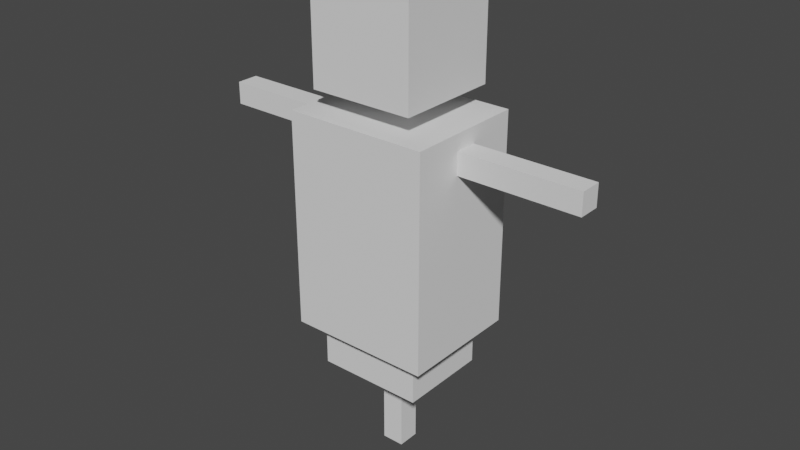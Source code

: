 # Source: dummy.blend  (saved by Blender 3.3.6; exported with 4.5.12 LTS)
import bpy
from mathutils import Matrix  # noqa: F401  (used for matrix-valued properties, if any)

bpy.ops.wm.read_factory_settings(use_empty=True)
scene = bpy.context.scene
scene.name = 'Scene'

# ---- collections
col_collection = bpy.data.collections.new('Collection'); scene.collection.children.link(col_collection)

# ---- world
world_world = bpy.data.worlds.new('World'); scene.world = world_world
world_world.use_nodes = True; world_world.node_tree.nodes.clear()
_N = world_world.node_tree.nodes; _L = world_world.node_tree.links
n0 = _N.new('ShaderNodeOutputWorld'); n0.name = 'World Output'; n0.location = (300, 300)
n1 = _N.new('ShaderNodeBackground'); n1.name = 'Background'; n1.location = (10, 300)
n1.inputs[0].default_value = (0.05088, 0.05088, 0.05088, 1.0)
_L.new(n1.outputs[0], n0.inputs[0])
n0.is_active_output = True
world_world.color = (0.05088, 0.05088, 0.05088)
world_world.use_sun_shadow = False
world_world.sun_shadow_jitter_overblur = 0.0

# ---- meshes
me_cube_003 = bpy.data.meshes.new('Cube.003')
me_cube_003.from_pydata([(-0.04372, -0.04372, -1.0), (-0.04372, -0.04372, 0.5183), (-0.04372, 0.04372, -1.0), (-0.04372, 0.04372, 0.5183), (0.04372, -0.04372, -1.0), (0.04372, -0.04372, 0.5183), (0.04372, 0.04372, -1.0), (0.04372, 0.04372, 0.5183), (-0.7591, -0.04372, 0.3155), (0.7591, -0.04372, 0.3155), (-0.7591, 0.04372, 0.3155), (0.7591, 0.04372, 0.3155), (-0.7591, -0.04372, 0.2281), (0.7591, -0.04372, 0.2281), (-0.7591, 0.04372, 0.2281), (0.7591, 0.04372, 0.2281), (-0.04372, -0.04372, -0.5965), (-0.04372, -0.04372, 0.3355), (-0.04372, 0.04372, 0.3355), (-0.04372, 0.04372, -0.5965), (0.04372, 0.04372, 0.3355), (0.04372, 0.04372, -0.5965), (0.04372, -0.04372, 0.3355), (0.04372, -0.04372, -0.5965), (-0.253, -0.04372, 0.3155), (0.253, -0.04372, 0.3155), (0.253, 0.04372, 0.3155), (-0.253, 0.04372, 0.3155), (0.253, 0.04372, 0.2281), (-0.253, 0.04372, 0.2281), (0.253, -0.04372, 0.2281), (-0.253, -0.04372, 0.2281)], [], [(17, 1, 3, 18), (18, 3, 7, 20), (20, 7, 5, 22), (22, 5, 1, 17), (2, 6, 4, 0), (7, 3, 1, 5), (25, 9, 11, 26), (26, 11, 15, 28), (28, 15, 13, 30), (30, 13, 9, 25), (10, 14, 12, 8), (15, 11, 9, 13), (4, 23, 16, 0), (6, 21, 23, 4), (2, 19, 21, 6), (0, 16, 19, 2), (12, 31, 24, 8), (14, 29, 31, 12), (10, 27, 29, 14), (8, 24, 27, 10)])
_uv = me_cube_003.uv_layers.new(name='UVMap')
_uv.uv.foreach_set('vector', [0.5417, 0.0, 0.625, 0.0, 0.625, 0.25, 0.5417, 0.25, 0.5417, 0.25, 0.625, 0.25, 0.625, 0.5, 0.5417, 0.5, 0.5417, 0.5, 0.625, 0.5, 0.625, 0.75, 0.5417, 0.75, 0.5417, 0.75, 0.625, 0.75, 0.625, 1.0, 0.5417, 1.0, 0.125, 0.5, 0.375, 0.5, 0.375, 0.75, 0.125, 0.75, 0.625, 0.5, 0.875, 0.5, 0.875, 0.75, 0.625, 0.75, 0.5417, 0.0, 0.625, 0.0, 0.625, 0.25, 0.5417, 0.25, 0.5417, 0.25, 0.625, 0.25, 0.625, 0.5, 0.5417, 0.5, 0.5417, 0.5, 0.625, 0.5, 0.625, 0.75, 0.5417, 0.75, 0.5417, 0.75, 0.625, 0.75, 0.625, 1.0, 0.5417, 1.0, 0.125, 0.5, 0.375, 0.5, 0.375, 0.75, 0.125, 0.75, 0.625, 0.5, 0.875, 0.5, 0.875, 0.75, 0.625, 0.75, 0.375, 0.75, 0.4583, 0.75, 0.4583, 1.0, 0.375, 1.0, 0.375, 0.5, 0.4583, 0.5, 0.4583, 0.75, 0.375, 0.75, 0.375, 0.25, 0.4583, 0.25, 0.4583, 0.5, 0.375, 0.5, 0.375, 0.0, 0.4583, 0.0, 0.4583, 0.25, 0.375, 0.25, 0.375, 0.75, 0.4583, 0.75, 0.4583, 1.0, 0.375, 1.0, 0.375, 0.5, 0.4583, 0.5, 0.4583, 0.75, 0.375, 0.75, 0.375, 0.25, 0.4583, 0.25, 0.4583, 0.5, 0.375, 0.5, 0.375, 0.0, 0.4583, 0.0, 0.4583, 0.25, 0.375, 0.25])
me_cube_003.update()
me_cube_004 = bpy.data.meshes.new('Cube.004')
me_cube_004.from_pydata([(-0.2816, -0.2404, -0.4229), (-0.2816, -0.2404, 0.4229), (-0.2816, 0.2404, -0.4229), (-0.2816, 0.2404, 0.4229), (0.2816, -0.2404, -0.4229), (0.2816, -0.2404, 0.4229), (0.2816, 0.2404, -0.4229), (0.2816, 0.2404, 0.4229)], [], [(0, 1, 3, 2), (2, 3, 7, 6), (6, 7, 5, 4), (4, 5, 1, 0), (2, 6, 4, 0), (7, 3, 1, 5)])
_uv = me_cube_004.uv_layers.new(name='UVMap')
_uv.uv.foreach_set('vector', [0.375, 0.0, 0.625, 0.0, 0.625, 0.25, 0.375, 0.25, 0.375, 0.25, 0.625, 0.25, 0.625, 0.5, 0.375, 0.5, 0.375, 0.5, 0.625, 0.5, 0.625, 0.75, 0.375, 0.75, 0.375, 0.75, 0.625, 0.75, 0.625, 1.0, 0.375, 1.0, 0.125, 0.5, 0.375, 0.5, 0.375, 0.75, 0.125, 0.75, 0.625, 0.5, 0.875, 0.5, 0.875, 0.75, 0.625, 0.75])
me_cube_004.update()
me_cube_005 = bpy.data.meshes.new('Cube.005')
me_cube_005.from_pydata([(-0.2056, -0.2056, -0.2056), (-0.2056, -0.2056, 0.2056), (-0.2056, 0.2056, -0.2056), (-0.2056, 0.2056, 0.2056), (0.2056, -0.2056, -0.2056), (0.2056, -0.2056, 0.2056), (0.2056, 0.2056, -0.2056), (0.2056, 0.2056, 0.2056)], [], [(0, 1, 3, 2), (2, 3, 7, 6), (6, 7, 5, 4), (4, 5, 1, 0), (2, 6, 4, 0), (7, 3, 1, 5)])
_uv = me_cube_005.uv_layers.new(name='UVMap')
_uv.uv.foreach_set('vector', [0.375, 0.0, 0.625, 0.0, 0.625, 0.25, 0.375, 0.25, 0.375, 0.25, 0.625, 0.25, 0.625, 0.5, 0.375, 0.5, 0.375, 0.5, 0.625, 0.5, 0.625, 0.75, 0.375, 0.75, 0.375, 0.75, 0.625, 0.75, 0.625, 1.0, 0.375, 1.0, 0.125, 0.5, 0.375, 0.5, 0.375, 0.75, 0.125, 0.75, 0.625, 0.5, 0.875, 0.5, 0.875, 0.75, 0.625, 0.75])
me_cube_005.update()
me_cube_006 = bpy.data.meshes.new('Cube.006')
me_cube_006.from_pydata([(-0.2097, -0.179, -0.1323), (-0.2097, -0.179, 0.1323), (-0.2097, 0.179, -0.1323), (-0.2097, 0.179, 0.1323), (0.2097, -0.179, -0.1323), (0.2097, -0.179, 0.1323), (0.2097, 0.179, -0.1323), (0.2097, 0.179, 0.1323)], [], [(0, 1, 3, 2), (2, 3, 7, 6), (6, 7, 5, 4), (4, 5, 1, 0), (2, 6, 4, 0)])
_uv = me_cube_006.uv_layers.new(name='UVMap')
_uv.uv.foreach_set('vector', [0.375, 0.0, 0.625, 0.0, 0.625, 0.25, 0.375, 0.25, 0.375, 0.25, 0.625, 0.25, 0.625, 0.5, 0.375, 0.5, 0.375, 0.5, 0.625, 0.5, 0.625, 0.75, 0.375, 0.75, 0.375, 0.75, 0.625, 0.75, 0.625, 1.0, 0.375, 1.0, 0.125, 0.5, 0.375, 0.5, 0.375, 0.75, 0.125, 0.75])
me_cube_006.update()

# ---- objects
ob_cube_001 = bpy.data.objects.new('Cube.001', me_cube_003)
ob_cube_002 = bpy.data.objects.new('Cube.002', me_cube_004)
ob_cube_003 = bpy.data.objects.new('Cube.003', me_cube_005)
ob_cube_004 = bpy.data.objects.new('Cube.004', me_cube_006)

# ---- transforms, parenting, visibility, modifiers, constraints
ob_cube_001.location = (0.0, 0.0, 1.0)
ob_cube_002.location = (0.0, 0.0, 0.9556)
ob_cube_003.location = (0.0, 0.0, 1.667)
ob_cube_004.location = (0.0, 0.0, 0.4857)

# ---- collection membership
col_collection.objects.link(ob_cube_001)
col_collection.objects.link(ob_cube_002)
col_collection.objects.link(ob_cube_003)
col_collection.objects.link(ob_cube_004)

# ---- scene / render settings (as saved in the file)
scene.frame_start = 1; scene.frame_end = 250; scene.frame_set(1)
scene.render.engine = 'BLENDER_EEVEE_NEXT'
scene.cycles.sampling_pattern = 'TABULATED_SOBOL'
scene.cycles.use_light_tree = False
scene.view_settings.view_transform = 'Filmic'
bpy.context.view_layer.update()

# ---- added for rendering (the .blend has no active camera and no usable light): camera, sun
cam_auto = bpy.data.cameras.new('AutoCamera')
cam_auto.lens = 50.0
cam_auto.sensor_width = 36.0
cam_auto.clip_end = 1000.0
ob_auto_camera = bpy.data.objects.new('AutoCamera', cam_auto)
scene.collection.objects.link(ob_auto_camera)
ob_auto_camera.location = (2.27437, -2.72925, 2.75576)
ob_auto_camera.rotation_euler = (1.09748, -7.21219e-08, 0.694738)
scene.camera = ob_auto_camera
light_auto_sun = bpy.data.lights.new('AutoSun', 'SUN')
light_auto_sun.energy = 3.0
light_auto_sun.angle = 0.0523599
ob_auto_sun = bpy.data.objects.new('AutoSun', light_auto_sun)
scene.collection.objects.link(ob_auto_sun)
ob_auto_sun.rotation_euler = (0.872665, 0.174533, 0.523599)
bpy.context.view_layer.update()

